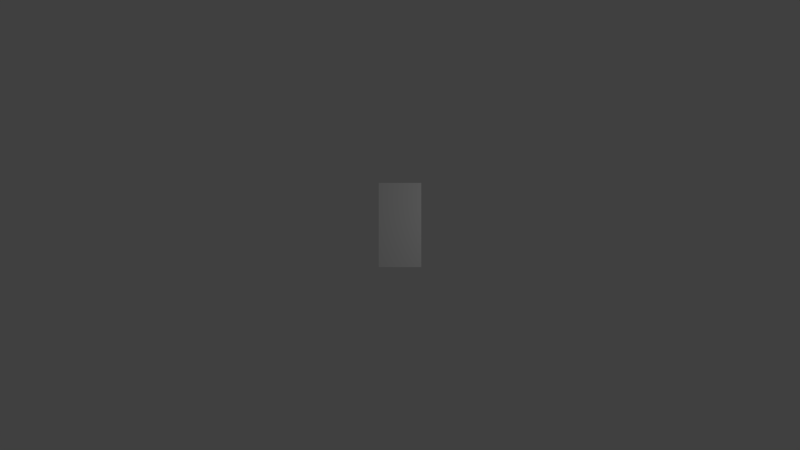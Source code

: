 # Source: CoinMatchingGame.blend  (saved by Blender 2.76.0; exported with 4.5.12 LTS)
import bpy
from mathutils import Matrix  # noqa: F401  (used for matrix-valued properties, if any)

bpy.ops.wm.read_factory_settings(use_empty=True)
scene = bpy.context.scene
scene.name = 'Scene'

# ---- collections
col_collection_1_002 = bpy.data.collections.new('Collection 1.002'); scene.collection.children.link(col_collection_1_002)
col_collection_2 = bpy.data.collections.new('Collection 2'); scene.collection.children.link(col_collection_2)
col_collection_2.hide_render = True
col_collection_2.hide_viewport = True

# ---- materials (node trees are filled in below, after node groups)
mat_material = bpy.data.materials.new('Material')
mat_material.alpha_threshold = 0.0
mat_material.use_transparent_shadow = False
mat_material.roughness = 0.5
mat_material.line_color = (0.0, 0.0, 0.0, 1.0)

# ---- material node trees

# ---- world
world_world = bpy.data.worlds.new('World'); scene.world = world_world
world_world.color = (0.05088, 0.05088, 0.05088)
world_world.use_sun_shadow = False
world_world.sun_shadow_jitter_overblur = 0.0
world_world.cycles.sampling_method = 'MANUAL'
world_world.cycles.sample_map_resolution = 256

# ---- cameras
cam_camera = bpy.data.cameras.new('Camera')
cam_camera.clip_end = 100.0
cam_camera.lens = 18.0
cam_camera.sensor_width = 32.0
cam_camera.sensor_height = 18.0
cam_camera.ortho_scale = 7.314
cam_camera.dof.focus_distance = 0.0
cam_camera.dof.aperture_fstop = 128.0

# ---- lights
light_lamp = bpy.data.lights.new('Lamp', 'POINT')
light_lamp.transmission_factor = 0.0
light_lamp.cutoff_distance = 30.0
light_lamp.energy = 100.0
light_lamp.shadow_buffer_clip_start = 1.001
light_lamp.shadow_soft_size = 0.1
light_lamp.shadow_maximum_resolution = 0.006
light_lamp.use_absolute_resolution = True
light_lamp.cycles.use_multiple_importance_sampling = False

# ---- meshes
me_cube = bpy.data.meshes.new('Cube')
me_cube.from_pydata([(1.0, 3.732, -1.0), (1.0, -3.732, -1.0), (-1.0, -3.732, -1.0), (-1.0, 3.732, -1.0), (1.0, 3.732, 1.0), (1.0, -3.732, 1.0), (-1.0, -3.732, 1.0), (-1.0, 3.732, 1.0)], [], [(0, 1, 2, 3), (4, 7, 6, 5), (0, 4, 5, 1), (1, 5, 6, 2), (2, 6, 7, 3), (4, 0, 3, 7)])
me_cube.materials.append(mat_material)
me_cube.use_remesh_preserve_volume = False
me_cube.use_remesh_preserve_attributes = False
me_cube.use_mirror_vertex_groups = False
me_cube.update()
me_plane_006 = bpy.data.meshes.new('Plane.006')
me_plane_006.from_pydata([(-2.333, -2.143, -2.056), (-2.314, -2.26, -1.872), (-0.184, 0.4226, -0.6615), (-0.1641, 0.306, -0.4776), (-2.093, -2.283, -2.17), (-2.073, -2.399, -1.986), (0.05686, 0.283, -0.7759), (0.07669, 0.1664, -0.592), (1.548, 0.2086, -0.2381), (1.649, 0.2911, -0.06247), (-1.668, 1.024, 1.224), (-1.567, 1.107, 1.399), (1.557, 0.4789, -0.3701), (1.658, 0.5614, -0.1944), (-1.66, 1.295, 1.092), (-1.559, 1.377, 1.267), (-1.0, -1.881, 0.9883), (1.0, -1.881, 0.9883), (-1.0, 1.881, 0.9883), (1.0, 1.881, 0.9883), (-1.0, -1.881, -0.9883), (1.0, -1.881, -0.9883), (-1.0, 1.881, -0.9883), (1.0, 1.881, -0.9883)], [], [(1, 3, 2, 0), (3, 7, 6, 2), (7, 5, 4, 6), (5, 1, 0, 4), (0, 2, 6, 4), (5, 7, 3, 1), (9, 11, 10, 8), (11, 15, 14, 10), (15, 13, 12, 14), (13, 9, 8, 12), (8, 10, 14, 12), (13, 15, 11, 9), (17, 19, 23, 21), (18, 16, 20, 22), (19, 18, 22, 23), (16, 17, 21, 20)])
me_plane_006.use_remesh_preserve_volume = False
me_plane_006.use_remesh_preserve_attributes = False
me_plane_006.use_mirror_vertex_groups = False
me_plane_006.update()
me_plane_005 = bpy.data.meshes.new('Plane.005')
me_plane_005.from_pydata([(-1.0, -1.881, 0.9883), (1.0, -1.881, 0.9883), (-1.0, 1.881, 0.9883), (1.0, 1.881, 0.9883), (-1.0, -1.881, -0.9883), (1.0, -1.881, -0.9883), (-1.0, 1.881, -0.9883), (1.0, 1.881, -0.9883), (2.309, -4.763, -1.023), (2.296, -4.733, -1.199), (-0.2155, -0.9539, -0.1767), (-0.229, -0.9236, -0.3537), (2.139, -4.874, -1.029), (2.125, -4.844, -1.206), (-0.3858, -1.065, -0.1827), (-0.3993, -1.035, -0.3597), (0.2659, 0.8185, 0.08015), (0.1479, 0.8488, 0.2127), (2.626, 4.627, 1.312), (2.508, 4.658, 1.445), (0.3797, 0.707, 0.207), (0.2617, 0.7373, 0.3395), (2.74, 4.516, 1.439), (2.622, 4.546, 1.571), (3.858, 2.641, -0.7862), (3.829, 2.624, -0.9632), (0.3889, -0.3333, 0.05962), (0.3605, -0.3505, -0.1173), (3.989, 2.486, -0.7922), (3.961, 2.469, -0.9692), (0.5205, -0.4886, 0.05361), (0.4921, -0.5058, -0.1234)], [], [(1, 3, 7, 5), (2, 0, 4, 6), (3, 2, 6, 7), (0, 1, 5, 4), (9, 11, 10, 8), (11, 15, 14, 10), (15, 13, 12, 14), (13, 9, 8, 12), (8, 10, 14, 12), (13, 15, 11, 9), (17, 19, 18, 16), (19, 23, 22, 18), (23, 21, 20, 22), (21, 17, 16, 20), (16, 18, 22, 20), (21, 23, 19, 17), (27, 31, 30, 26), (31, 29, 28, 30), (29, 25, 24, 28), (24, 26, 30, 28), (29, 31, 27, 25)])
me_plane_005.use_remesh_preserve_volume = False
me_plane_005.use_remesh_preserve_attributes = False
me_plane_005.use_mirror_vertex_groups = False
me_plane_005.update()
me_plane_003 = bpy.data.meshes.new('Plane.003')
me_plane_003.from_pydata([(-1.0, -1.881, 0.9883), (1.0, -1.881, 0.9883), (-1.0, 1.881, 0.9883), (1.0, 1.881, 0.9883), (-1.0, -1.881, -0.9883), (1.0, -1.881, -0.9883), (-1.0, 1.881, -0.9883), (1.0, 1.881, -0.9883)], [], [(1, 3, 7, 5), (2, 0, 4, 6), (3, 2, 6, 7), (0, 1, 5, 4)])
me_plane_003.use_remesh_preserve_volume = False
me_plane_003.use_remesh_preserve_attributes = False
me_plane_003.use_mirror_vertex_groups = False
me_plane_003.update()
me_cylinder = bpy.data.meshes.new('Cylinder')
me_cylinder.from_pydata([(0.0, 1.0, -1.0), (0.0, 1.0, 1.0), (0.1951, 0.9808, -1.0), (0.1951, 0.9808, 1.0), (0.3827, 0.9239, -1.0), (0.3827, 0.9239, 1.0), (0.5556, 0.8315, -1.0), (0.5556, 0.8315, 1.0), (0.7071, 0.7071, -1.0), (0.7071, 0.7071, 1.0), (0.8315, 0.5556, -1.0), (0.8315, 0.5556, 1.0), (0.9239, 0.3827, -1.0), (0.9239, 0.3827, 1.0), (0.9808, 0.1951, -1.0), (0.9808, 0.1951, 1.0), (1.0, 7.55e-08, -1.0), (1.0, 7.55e-08, 1.0), (0.9808, -0.1951, -1.0), (0.9808, -0.1951, 1.0), (0.9239, -0.3827, -1.0), (0.9239, -0.3827, 1.0), (0.8315, -0.5556, -1.0), (0.8315, -0.5556, 1.0), (0.7071, -0.7071, -1.0), (0.7071, -0.7071, 1.0), (0.5556, -0.8315, -1.0), (0.5556, -0.8315, 1.0), (0.3827, -0.9239, -1.0), (0.3827, -0.9239, 1.0), (0.1951, -0.9808, -1.0), (0.1951, -0.9808, 1.0), (-3.258e-07, -1.0, -1.0), (-3.258e-07, -1.0, 1.0), (-0.1951, -0.9808, -1.0), (-0.1951, -0.9808, 1.0), (-0.3827, -0.9239, -1.0), (-0.3827, -0.9239, 1.0), (-0.5556, -0.8315, -1.0), (-0.5556, -0.8315, 1.0), (-0.7071, -0.7071, -1.0), (-0.7071, -0.7071, 1.0), (-0.8315, -0.5556, -1.0), (-0.8315, -0.5556, 1.0), (-0.9239, -0.3827, -1.0), (-0.9239, -0.3827, 1.0), (-0.9808, -0.1951, -1.0), (-0.9808, -0.1951, 1.0), (-1.0, 9.656e-07, -1.0), (-1.0, 9.656e-07, 1.0), (-0.9808, 0.1951, -1.0), (-0.9808, 0.1951, 1.0), (-0.9239, 0.3827, -1.0), (-0.9239, 0.3827, 1.0), (-0.8315, 0.5556, -1.0), (-0.8315, 0.5556, 1.0), (-0.7071, 0.7071, -1.0), (-0.7071, 0.7071, 1.0), (-0.5556, 0.8315, -1.0), (-0.5556, 0.8315, 1.0), (-0.3827, 0.9239, -1.0), (-0.3827, 0.9239, 1.0), (-0.1951, 0.9808, -1.0), (-0.1951, 0.9808, 1.0)], [], [(0, 1, 3, 2), (2, 3, 5, 4), (4, 5, 7, 6), (6, 7, 9, 8), (8, 9, 11, 10), (10, 11, 13, 12), (12, 13, 15, 14), (14, 15, 17, 16), (16, 17, 19, 18), (18, 19, 21, 20), (20, 21, 23, 22), (22, 23, 25, 24), (24, 25, 27, 26), (26, 27, 29, 28), (28, 29, 31, 30), (30, 31, 33, 32), (32, 33, 35, 34), (34, 35, 37, 36), (36, 37, 39, 38), (38, 39, 41, 40), (40, 41, 43, 42), (42, 43, 45, 44), (44, 45, 47, 46), (46, 47, 49, 48), (48, 49, 51, 50), (50, 51, 53, 52), (52, 53, 55, 54), (54, 55, 57, 56), (56, 57, 59, 58), (58, 59, 61, 60), (3, 1, 63, 61, 59, 57, 55, 53, 51, 49, 47, 45, 43, 41, 39, 37, 35, 33, 31, 29, 27, 25, 23, 21, 19, 17, 15, 13, 11, 9, 7, 5), (62, 63, 1, 0), (60, 61, 63, 62), (0, 2, 4, 6, 8, 10, 12, 14, 16, 18, 20, 22, 24, 26, 28, 30, 32, 34, 36, 38, 40, 42, 44, 46, 48, 50, 52, 54, 56, 58, 60, 62)])
me_cylinder.use_remesh_preserve_volume = False
me_cylinder.use_remesh_preserve_attributes = False
me_cylinder.use_mirror_vertex_groups = False
me_cylinder.update()

# ---- objects
ob_empty_001 = bpy.data.objects.new('Empty.001', None)
ob_empty = bpy.data.objects.new('Empty', None)
ob_cube = bpy.data.objects.new('Cube', me_cube)
ob_lamp = bpy.data.objects.new('Lamp', light_lamp)
ob_camera = bpy.data.objects.new('Camera', cam_camera)
ob_tile_3 = bpy.data.objects.new('Tile 3', me_plane_006)
ob_tile_2 = bpy.data.objects.new('Tile 2', me_plane_005)
ob_tile_1 = bpy.data.objects.new('Tile 1', me_plane_003)
ob_coin = bpy.data.objects.new('Coin', me_cylinder)

# ---- transforms, parenting, visibility, modifiers, constraints
ob_empty_001.location = (0.01601, -0.007681, -1.113)
ob_empty_001.rotation_euler = (0.0, 1.571, 0.0)
ob_empty_001.empty_image_offset = (0.0, 0.0)
ob_empty_001.lineart.crease_threshold = 0.0
ob_empty.location = (-0.05794, -0.002536, -7.692)
ob_empty.scale = (5.956, 5.956, 5.956)
ob_empty.empty_display_type = 'SPHERE'
ob_empty.empty_image_offset = (0.0, 0.0)
ob_empty.lineart.crease_threshold = 0.0
ob_cube.location = (0.0, 0.0, 0.0)
ob_cube.scale = (-0.8172, -0.433, -0.8172)
ob_cube.lock_rotations_4d = False
ob_cube.empty_display_type = 'ARROWS'
ob_cube.lineart.crease_threshold = 0.0
ob_lamp.location = (4.076, 1.005, 5.904)
ob_lamp.rotation_euler = (0.6503, 0.05522, 1.866)
ob_lamp.lock_rotations_4d = False
ob_lamp.empty_display_type = 'ARROWS'
ob_lamp.color = (0.0, 0.0, 0.0, 0.0)
ob_lamp.lineart.crease_threshold = 0.0
ob_camera.location = (0.0, 0.0, 18.08)
ob_camera.lock_rotations_4d = False
ob_camera.empty_display_type = 'ARROWS'
ob_camera.color = (0.0, 0.0, 0.0, 0.0)
ob_camera.display_type = 'WIRE'
ob_camera.lineart.crease_threshold = 0.0
ob_tile_3.location = (-5.204, -0.04878, -0.05942)
ob_tile_3.lineart.crease_threshold = 0.0
ob_tile_2.location = (-2.612, -0.04878, -0.05942)
ob_tile_2.lineart.crease_threshold = 0.0
ob_tile_1.location = (-0.001604, -0.04878, -0.05942)
ob_tile_1.lineart.crease_threshold = 0.0
ob_coin.location = (3.324, -0.2042, 0.6062)
ob_coin.rotation_euler = (-0.0, 1.571, 0.0)
ob_coin.scale = (0.53, 0.53, -0.06911)
ob_coin.lineart.crease_threshold = 0.0

# ---- collection membership
col_collection_1_002.objects.link(ob_empty_001)
col_collection_1_002.objects.link(ob_empty)
col_collection_1_002.objects.link(ob_cube)
col_collection_1_002.objects.link(ob_lamp)
col_collection_1_002.objects.link(ob_camera)
col_collection_2.objects.link(ob_tile_3)
col_collection_2.objects.link(ob_tile_2)
col_collection_2.objects.link(ob_tile_1)
col_collection_2.objects.link(ob_coin)

# ---- scene / render settings (as saved in the file)
scene.camera = ob_camera
scene.frame_start = 1; scene.frame_end = 10; scene.frame_set(0)
scene.render.engine = 'BLENDER_EEVEE_NEXT'
scene.render.resolution_percentage = 50
scene.render.dither_intensity = 0.0
scene.cycles.use_denoising = False
scene.cycles.samples = 10
scene.cycles.sampling_pattern = 'TABULATED_SOBOL'
scene.cycles.light_sampling_threshold = 0.0
scene.cycles.use_adaptive_sampling = False
scene.cycles.use_light_tree = False
scene.cycles.blur_glossy = 0.0
scene.cycles.pixel_filter_type = 'GAUSSIAN'
scene.cycles.sample_clamp_indirect = 0.0
scene.view_settings.view_transform = 'Standard'
bpy.context.view_layer.update()
